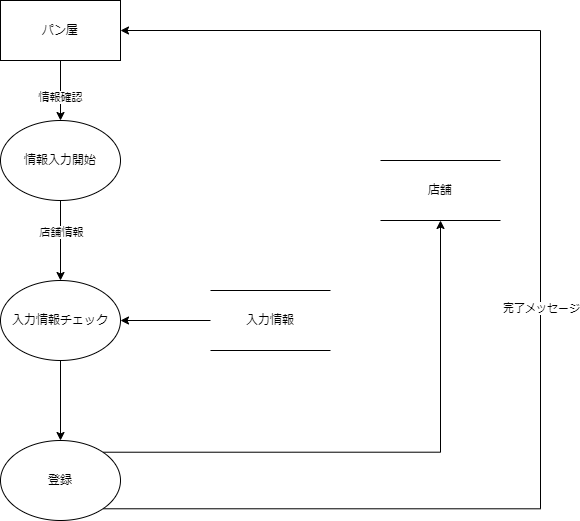

The diagram above was exported from draw.io. Its source (the exported page's mxGraphModel, read from the mxfile embedded in the PNG):
<mxGraphModel dx="1038" dy="579" grid="1" gridSize="10" guides="1" tooltips="1" connect="1" arrows="1" fold="1" page="1" pageScale="1" pageWidth="827" pageHeight="1169" math="0" shadow="0">
  <root>
    <mxCell id="WIyWlLk6GJQsqaUBKTNV-0" />
    <mxCell id="WIyWlLk6GJQsqaUBKTNV-1" parent="WIyWlLk6GJQsqaUBKTNV-0" />
    <mxCell id="1Dhgc0LDKFAmTWi2APx2-13" style="edgeStyle=orthogonalEdgeStyle;rounded=0;orthogonalLoop=1;jettySize=auto;html=1;exitX=0.5;exitY=1;exitDx=0;exitDy=0;entryX=0.5;entryY=0;entryDx=0;entryDy=0;" parent="WIyWlLk6GJQsqaUBKTNV-1" source="1Dhgc0LDKFAmTWi2APx2-0" target="1Dhgc0LDKFAmTWi2APx2-1" edge="1">
      <mxGeometry relative="1" as="geometry" />
    </mxCell>
    <mxCell id="1Dhgc0LDKFAmTWi2APx2-14" value="情報確認" style="edgeLabel;html=1;align=center;verticalAlign=middle;resizable=0;points=[];" parent="1Dhgc0LDKFAmTWi2APx2-13" vertex="1" connectable="0">
      <mxGeometry x="0.2044" y="-1" relative="1" as="geometry">
        <mxPoint as="offset" />
      </mxGeometry>
    </mxCell>
    <mxCell id="1Dhgc0LDKFAmTWi2APx2-0" value="パン屋" style="rounded=0;whiteSpace=wrap;html=1;" parent="WIyWlLk6GJQsqaUBKTNV-1" vertex="1">
      <mxGeometry x="80" y="80" width="120" height="60" as="geometry" />
    </mxCell>
    <mxCell id="1Dhgc0LDKFAmTWi2APx2-7" style="edgeStyle=orthogonalEdgeStyle;rounded=0;orthogonalLoop=1;jettySize=auto;html=1;exitX=0.5;exitY=1;exitDx=0;exitDy=0;entryX=0.5;entryY=0;entryDx=0;entryDy=0;" parent="WIyWlLk6GJQsqaUBKTNV-1" source="1Dhgc0LDKFAmTWi2APx2-1" target="1Dhgc0LDKFAmTWi2APx2-2" edge="1">
      <mxGeometry relative="1" as="geometry" />
    </mxCell>
    <mxCell id="1Dhgc0LDKFAmTWi2APx2-8" value="店舗情報" style="edgeLabel;html=1;align=center;verticalAlign=middle;resizable=0;points=[];" parent="1Dhgc0LDKFAmTWi2APx2-7" vertex="1" connectable="0">
      <mxGeometry x="-0.2267" relative="1" as="geometry">
        <mxPoint as="offset" />
      </mxGeometry>
    </mxCell>
    <mxCell id="1Dhgc0LDKFAmTWi2APx2-1" value="情報入力開始" style="ellipse;whiteSpace=wrap;html=1;" parent="WIyWlLk6GJQsqaUBKTNV-1" vertex="1">
      <mxGeometry x="80" y="200" width="120" height="80" as="geometry" />
    </mxCell>
    <mxCell id="1Dhgc0LDKFAmTWi2APx2-9" style="edgeStyle=orthogonalEdgeStyle;rounded=0;orthogonalLoop=1;jettySize=auto;html=1;exitX=0.5;exitY=1;exitDx=0;exitDy=0;entryX=0.5;entryY=0;entryDx=0;entryDy=0;" parent="WIyWlLk6GJQsqaUBKTNV-1" source="1Dhgc0LDKFAmTWi2APx2-2" target="1Dhgc0LDKFAmTWi2APx2-3" edge="1">
      <mxGeometry relative="1" as="geometry" />
    </mxCell>
    <mxCell id="1Dhgc0LDKFAmTWi2APx2-2" value="入力情報チェック" style="ellipse;whiteSpace=wrap;html=1;" parent="WIyWlLk6GJQsqaUBKTNV-1" vertex="1">
      <mxGeometry x="80" y="360" width="120" height="80" as="geometry" />
    </mxCell>
    <mxCell id="6fJlc8v-wDSsA0KzuRoW-3" style="edgeStyle=orthogonalEdgeStyle;rounded=0;orthogonalLoop=1;jettySize=auto;html=1;exitX=1;exitY=0;exitDx=0;exitDy=0;entryX=0.5;entryY=1;entryDx=0;entryDy=0;" parent="WIyWlLk6GJQsqaUBKTNV-1" source="1Dhgc0LDKFAmTWi2APx2-3" target="l1ayKhYyGKUAqm8waKnK-0" edge="1">
      <mxGeometry relative="1" as="geometry" />
    </mxCell>
    <mxCell id="6fJlc8v-wDSsA0KzuRoW-4" style="edgeStyle=orthogonalEdgeStyle;rounded=0;orthogonalLoop=1;jettySize=auto;html=1;exitX=1;exitY=1;exitDx=0;exitDy=0;" parent="WIyWlLk6GJQsqaUBKTNV-1" source="1Dhgc0LDKFAmTWi2APx2-3" edge="1">
      <mxGeometry relative="1" as="geometry">
        <Array as="points">
          <mxPoint x="620" y="588" />
          <mxPoint x="620" y="110" />
        </Array>
        <mxPoint x="200" y="110" as="targetPoint" />
      </mxGeometry>
    </mxCell>
    <mxCell id="6fJlc8v-wDSsA0KzuRoW-5" value="完了メッセージ" style="edgeLabel;html=1;align=center;verticalAlign=middle;resizable=0;points=[];" parent="6fJlc8v-wDSsA0KzuRoW-4" vertex="1" connectable="0">
      <mxGeometry x="-0.0447" relative="1" as="geometry">
        <mxPoint as="offset" />
      </mxGeometry>
    </mxCell>
    <mxCell id="1Dhgc0LDKFAmTWi2APx2-3" value="登録" style="ellipse;whiteSpace=wrap;html=1;" parent="WIyWlLk6GJQsqaUBKTNV-1" vertex="1">
      <mxGeometry x="80" y="520" width="120" height="80" as="geometry" />
    </mxCell>
    <mxCell id="l1ayKhYyGKUAqm8waKnK-0" value="店舗" style="shape=partialRectangle;whiteSpace=wrap;html=1;left=0;right=0;fillColor=none;" parent="WIyWlLk6GJQsqaUBKTNV-1" vertex="1">
      <mxGeometry x="460" y="240" width="120" height="60" as="geometry" />
    </mxCell>
    <mxCell id="b4Td9pB5yCBosfDuWG0C-3" style="edgeStyle=orthogonalEdgeStyle;rounded=0;orthogonalLoop=1;jettySize=auto;html=1;exitX=0;exitY=0.5;exitDx=0;exitDy=0;entryX=1;entryY=0.5;entryDx=0;entryDy=0;fontSize=12;" parent="WIyWlLk6GJQsqaUBKTNV-1" source="b4Td9pB5yCBosfDuWG0C-0" target="1Dhgc0LDKFAmTWi2APx2-2" edge="1">
      <mxGeometry relative="1" as="geometry" />
    </mxCell>
    <mxCell id="b4Td9pB5yCBosfDuWG0C-0" value="入力情報" style="shape=partialRectangle;whiteSpace=wrap;html=1;left=0;right=0;fillColor=none;" parent="WIyWlLk6GJQsqaUBKTNV-1" vertex="1">
      <mxGeometry x="290" y="370" width="120" height="60" as="geometry" />
    </mxCell>
  </root>
</mxGraphModel>